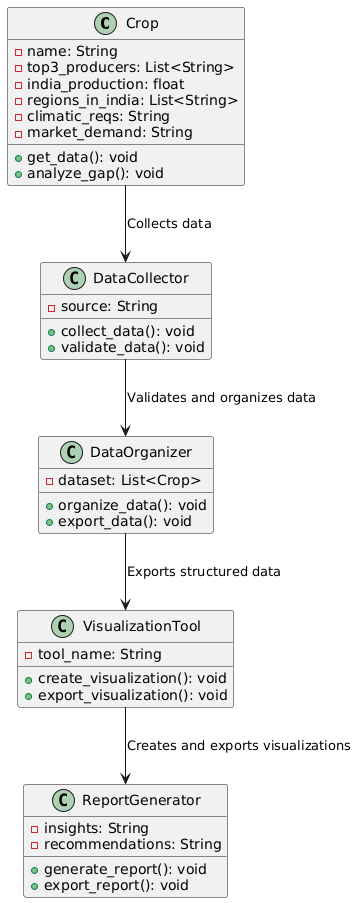

The diagram above was rendered by PlantUML. Its source (embedded in the PNG):
@startuml
class Crop {
  - name: String
  - top3_producers: List<String>
  - india_production: float
  - regions_in_india: List<String>
  - climatic_reqs: String
  - market_demand: String
  + get_data(): void
  + analyze_gap(): void
}

class DataCollector {
  - source: String
  + collect_data(): void
  + validate_data(): void
}

class DataOrganizer {
  - dataset: List<Crop>
  + organize_data(): void
  + export_data(): void
}

class VisualizationTool {
  - tool_name: String
  + create_visualization(): void
  + export_visualization(): void
}

class ReportGenerator {
  - insights: String
  - recommendations: String
  + generate_report(): void
  + export_report(): void
}

Crop --> DataCollector : Collects data
DataCollector --> DataOrganizer : Validates and organizes data
DataOrganizer --> VisualizationTool : Exports structured data
VisualizationTool --> ReportGenerator : Creates and exports visualizations
@enduml